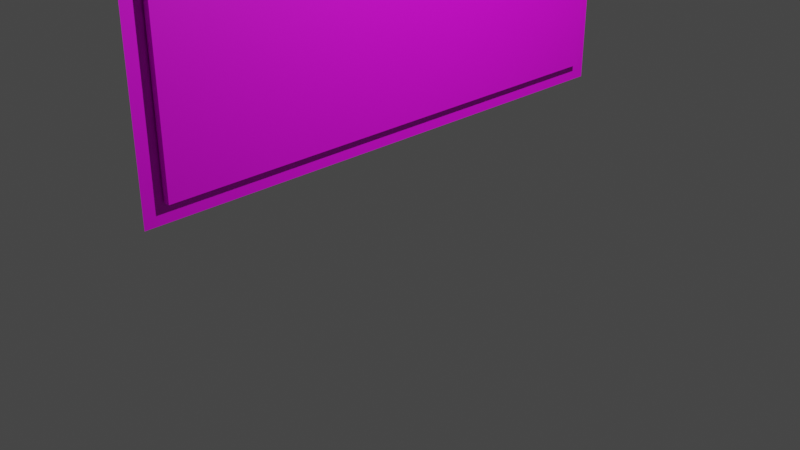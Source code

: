 # Source: leinwand.blend  (saved by Blender 2.82.7; exported with 4.5.12 LTS)
import bpy
from mathutils import Matrix  # noqa: F401  (used for matrix-valued properties, if any)

bpy.ops.wm.read_factory_settings(use_empty=True)
scene = bpy.context.scene
scene.name = 'Scene'

# ---- collections
col_collection = bpy.data.collections.new('Collection'); scene.collection.children.link(col_collection)

# ---- images (referenced by path relative to the original .blend; pixels are not part of the script)
import os
ASSET_DIR = os.environ.get("B2B_ASSET_DIR", "")  # directory of the original .blend (textures are referenced by path, not embedded)
HERE = os.path.dirname(os.path.abspath(__file__))  # packed textures are extracted next to this script under _unpacked/

def load_image(name, relpath, width, height, colorspace="sRGB"):
    """Load a texture the original file referenced (path relative to the .blend, or extracted next to this script)."""
    p = next((c for c in (os.path.join(HERE, relpath), os.path.join(ASSET_DIR, relpath)) if relpath and os.path.exists(c)), "")
    if p:
        img = bpy.data.images.load(p, check_existing=True)
        img.name = name
    else:  # same state as the original file: an image datablock whose file is absent (Cycles renders it pink)
        img = bpy.data.images.new(name, width, height)
        img.source = "FILE"
        img.filepath = "//" + (relpath or name)
    img.colorspace_settings.name = colorspace
    return img
img_leinwand_wei__png = load_image('leinwand_weiß.PNG', 'leinwand_weiß.PNG', 1024, 1024, 'sRGB')
img_unbenannt_png = load_image('Unbenannt.png', 'Unbenannt.png', 1024, 1024, 'sRGB')

# ---- materials (node trees are filled in below, after node groups)
mat_material_001 = bpy.data.materials.new('Material.001')
mat_material_001.use_transparent_shadow = False
mat_material_002 = bpy.data.materials.new('Material.002')
mat_material_002.use_transparent_shadow = False

# ---- material node trees
mat_material_001.use_nodes = True; mat_material_001.node_tree.nodes.clear()
_N = mat_material_001.node_tree.nodes; _L = mat_material_001.node_tree.links
n0 = _N.new('ShaderNodeOutputMaterial'); n0.name = 'Material Output'; n0.location = (300, 300)
n1 = _N.new('ShaderNodeBsdfPrincipled'); n1.name = 'Principled BSDF'; n1.location = (10, 300)
n1.distribution = 'GGX'
n1.subsurface_method = 'BURLEY'
n1.inputs[3].default_value = 1.45
n1.inputs[27].default_value = (0.0, 0.0, 0.0, 1.0)
n1.inputs[28].default_value = 1.0
n2 = _N.new('ShaderNodeTexImage'); n2.name = 'Image Texture'; n2.location = (-280, 280)
n2.image = img_leinwand_wei__png
_L.new(n1.outputs[0], n0.inputs[0])
_L.new(n2.outputs[0], n1.inputs[0])
n0.is_active_output = True
mat_material_002.use_nodes = True; mat_material_002.node_tree.nodes.clear()
_N = mat_material_002.node_tree.nodes; _L = mat_material_002.node_tree.links
n0 = _N.new('ShaderNodeOutputMaterial'); n0.name = 'Material Output'; n0.location = (300, 300)
n1 = _N.new('ShaderNodeBsdfPrincipled'); n1.name = 'Principled BSDF'; n1.location = (10, 300)
n1.distribution = 'GGX'
n1.subsurface_method = 'BURLEY'
n1.inputs[3].default_value = 1.45
n1.inputs[27].default_value = (0.0, 0.0, 0.0, 1.0)
n1.inputs[28].default_value = 1.0
n2 = _N.new('ShaderNodeTexImage'); n2.name = 'Image Texture'; n2.location = (-280, 280)
n2.image = img_unbenannt_png
_L.new(n1.outputs[0], n0.inputs[0])
_L.new(n2.outputs[0], n1.inputs[0])
n0.is_active_output = True

# ---- world
world_world = bpy.data.worlds.new('World'); scene.world = world_world
world_world.use_nodes = True; world_world.node_tree.nodes.clear()
_N = world_world.node_tree.nodes; _L = world_world.node_tree.links
n0 = _N.new('ShaderNodeOutputWorld'); n0.name = 'World Output'; n0.location = (300, 300)
n1 = _N.new('ShaderNodeBackground'); n1.name = 'Background'; n1.location = (10, 300)
n1.inputs[0].default_value = (0.05088, 0.05088, 0.05088, 1.0)
_L.new(n1.outputs[0], n0.inputs[0])
n0.is_active_output = True
world_world.color = (0.05088, 0.05088, 0.05088)
world_world.use_sun_shadow = False
world_world.sun_shadow_jitter_overblur = 0.0

# ---- cameras
cam_camera = bpy.data.cameras.new('Camera')
cam_camera.clip_end = 100.0
cam_camera.ortho_scale = 7.314

# ---- lights
light_light = bpy.data.lights.new('Light', 'POINT')
light_light.transmission_factor = 0.0
light_light.energy = 1000.0
light_light.shadow_soft_size = 0.1
light_light.shadow_maximum_resolution = 0.006
light_light.use_absolute_resolution = True

# ---- meshes
me_plane = bpy.data.meshes.new('Plane')
me_plane.from_pydata([(-1.0, -1.0, 0.0), (1.0, -1.0, 0.0), (-1.0, 1.0, 0.0), (1.0, 1.0, 0.0), (-1.0, -0.9963, 0.0), (1.0, -0.9963, 0.0), (-1.0, 1.004, 0.0), (1.0, 1.004, 0.0), (-1.0, 1.004, 0.2451), (-1.0, -0.9963, 0.2451), (1.0, -0.9963, 0.2451), (1.0, 1.004, 0.2451)], [], [(0, 2, 3, 1), (0, 3, 2), (0, 1, 3), (9, 11, 10), (4, 5, 7), (4, 7, 6), (9, 8, 11), (6, 7, 11, 8), (5, 4, 9, 10), (7, 5, 10, 11), (4, 6, 8, 9)])
_uv = me_plane.uv_layers.new(name='UVMap')
_uv.uv.foreach_set('vector', [0.0, 0.0, 0.0, 1.0, 1.0, 1.0, 1.0, 0.0, 0.0, 0.0, 0.0, 0.0, 0.0, 0.0, 0.0, 0.0, 0.0, 0.0, 0.0, 0.0, 0.0, 0.0, 0.0, 0.0, 0.0, 0.0, 0.0, 0.0, 0.0, 0.0, 0.0, 0.0, 0.0, 0.0, 0.0, 0.0, 0.0, 0.0, 0.0, 0.0, 0.0, 0.0, 0.0, 0.0, 0.0, 0.0, 0.0, 0.0, 0.0, 0.0, 0.0, 0.0, 0.0, 0.0, 0.0, 0.0, 0.0, 0.0, 0.0, 0.0, 0.0, 0.0, 0.0, 0.0, 0.0, 0.0, 0.0, 0.0, 0.0, 0.0, 0.0, 0.0, 0.0, 0.0, 0.0, 0.0])
me_plane.materials.append(mat_material_001)
me_plane.use_remesh_fix_poles = True
me_plane.use_remesh_preserve_attributes = False
me_plane.use_mirror_vertex_groups = False
me_plane.update()
me_plane_001 = bpy.data.meshes.new('Plane.001')
me_plane_001.from_pydata([(-1.0, -1.0, 0.0), (1.0, -1.0, 0.0), (-1.0, 1.0, 0.0), (1.0, 1.0, 0.0)], [], [(0, 1, 3, 2)])
_uv = me_plane_001.uv_layers.new(name='UVMap')
_uv.uv.foreach_set('vector', [0.0, 0.0, 1.0, 0.0, 1.0, 1.0, 0.0, 1.0])
me_plane_001.materials.append(mat_material_002)
me_plane_001.use_remesh_fix_poles = True
me_plane_001.use_remesh_preserve_attributes = False
me_plane_001.use_mirror_vertex_groups = False
me_plane_001.update()

# ---- objects
ob_light = bpy.data.objects.new('Light', light_light)
ob_camera = bpy.data.objects.new('Camera', cam_camera)
ob_plane = bpy.data.objects.new('Plane', me_plane)
ob_plane_001 = bpy.data.objects.new('Plane.001', me_plane_001)

# ---- transforms, parenting, visibility, modifiers, constraints
ob_light.location = (4.076, 1.005, 5.904)
ob_light.rotation_euler = (0.6503, 0.05522, 1.866)
ob_light.lock_rotations_4d = False
ob_light.empty_display_type = 'ARROWS'
ob_light.color = (0.0, 0.0, 0.0, 0.0)
ob_light.lineart.crease_threshold = 0.0
ob_camera.location = (7.359, -6.926, 4.958)
ob_camera.rotation_euler = (1.109, 0.0, 0.8149)
ob_camera.lock_rotations_4d = False
ob_camera.empty_display_type = 'ARROWS'
ob_camera.color = (0.0, 0.0, 0.0, 0.0)
ob_camera.display_type = 'WIRE'
ob_camera.lineart.crease_threshold = 0.0
ob_plane.location = (0.0, 0.0, 2.528)
ob_plane.rotation_euler = (1.571, -0.0, 1.571)
ob_plane.scale = (2.66, 1.49, 0.2912)
ob_plane.lineart.crease_threshold = 0.0
ob_plane_001.location = (-0.0163, 0.0, 2.529)
ob_plane_001.rotation_euler = (1.571, -0.0, 1.571)
ob_plane_001.scale = (2.86, 1.69, 1.0)
ob_plane_001.lineart.crease_threshold = 0.0

# ---- collection membership
col_collection.objects.link(ob_light)
col_collection.objects.link(ob_camera)
col_collection.objects.link(ob_plane)
col_collection.objects.link(ob_plane_001)

# ---- scene / render settings (as saved in the file)
scene.camera = ob_camera
scene.frame_start = 1; scene.frame_end = 250; scene.frame_set(1)
scene.render.engine = 'BLENDER_EEVEE_NEXT'
scene.cycles.use_denoising = False
scene.cycles.samples = 128
scene.cycles.sampling_pattern = 'TABULATED_SOBOL'
scene.cycles.use_adaptive_sampling = False
scene.cycles.use_light_tree = False
scene.view_settings.view_transform = 'Filmic'
bpy.context.view_layer.update()
